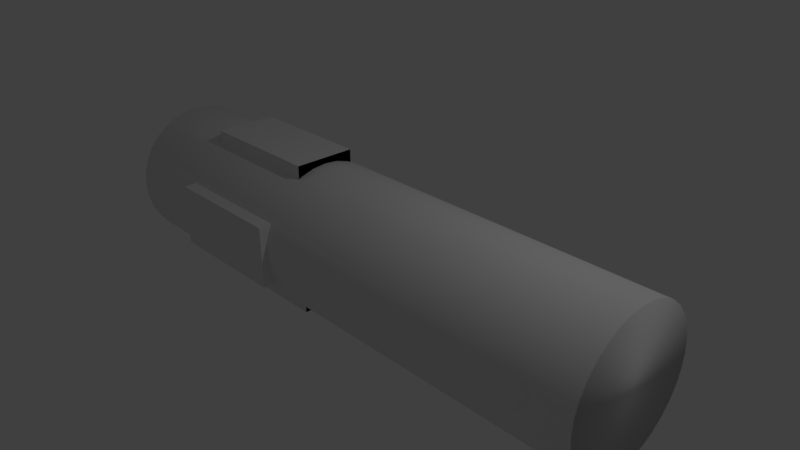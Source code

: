 # Source: missile_launcher.blend  (saved by Blender 2.79.0; exported with 4.5.12 LTS)
import bpy
from mathutils import Matrix  # noqa: F401  (used for matrix-valued properties, if any)

bpy.ops.wm.read_factory_settings(use_empty=True)
scene = bpy.context.scene
scene.name = 'Scene'

# ---- collections
col_collection_1 = bpy.data.collections.new('Collection 1'); scene.collection.children.link(col_collection_1)

# ---- world
world_world = bpy.data.worlds.new('World'); scene.world = world_world
world_world.color = (0.05088, 0.05088, 0.05088)
world_world.use_sun_shadow = False
world_world.sun_shadow_jitter_overblur = 0.0
world_world.cycles.sampling_method = 'MANUAL'

# ---- cameras
cam_camera = bpy.data.cameras.new('Camera')
cam_camera.clip_end = 100.0
cam_camera.lens = 35.0
cam_camera.sensor_width = 32.0
cam_camera.sensor_height = 18.0
cam_camera.ortho_scale = 7.314
cam_camera.dof.focus_distance = 0.0
cam_camera.dof.aperture_fstop = 128.0

# ---- lights
light_lamp = bpy.data.lights.new('Lamp', 'POINT')
light_lamp.transmission_factor = 0.0
light_lamp.cutoff_distance = 30.0
light_lamp.energy = 100.0
light_lamp.shadow_buffer_clip_start = 1.001
light_lamp.shadow_soft_size = 0.1
light_lamp.shadow_maximum_resolution = 0.006
light_lamp.use_absolute_resolution = True

# ---- meshes
me_cube_002 = bpy.data.meshes.new('Cube.002')
me_cube_002.from_pydata([(-1.0, -1.0, -1.0), (-1.0, -1.0, 1.0), (-1.0, 1.0, -1.0), (-1.0, 1.0, 1.0), (1.0, -1.0, -1.0), (1.0, -1.0, 1.0), (1.0, 1.0, -1.0), (1.0, 1.0, 1.0)], [], [(0, 1, 3, 2), (2, 3, 7, 6), (6, 7, 5, 4), (4, 5, 1, 0), (2, 6, 4, 0), (7, 3, 1, 5)])
me_cube_002.use_remesh_preserve_volume = False
me_cube_002.use_remesh_preserve_attributes = False
me_cube_002.use_mirror_vertex_groups = False
me_cube_002.update()
me_cube_001 = bpy.data.meshes.new('Cube.001')
me_cube_001.from_pydata([(-1.0, -0.3968, 2.52), (-1.0, 0.3968, 2.52), (-1.0, -0.3968, -2.52), (-1.0, 0.3968, -2.52), (1.0, -0.3968, 2.52), (1.0, 0.3968, 2.52), (1.0, -0.3968, -2.52), (1.0, 0.3968, -2.52), (-1.0, -1.0, -1.0), (-1.0, -1.0, 1.0), (-1.0, 1.0, -1.0), (-1.0, 1.0, 1.0), (1.0, -1.0, -1.0), (1.0, -1.0, 1.0), (1.0, 1.0, -1.0), (1.0, 1.0, 1.0), (-1.0, -0.3968, -0.3968), (-1.0, -0.3968, -1.0), (-1.0, -0.3968, 1.0), (1.0, -0.3968, 1.0), (1.0, -0.3968, -1.0), (-1.0, 0.3968, 0.3968), (-1.0, 0.0, 0.0), (-1.0, 0.3968, -1.0), (-1.0, 0.3968, 1.0), (1.0, 0.3968, 1.0), (1.0, 0.3968, -1.0), (1.0, 0.0, 0.0), (1.0, -0.1574, -1.0), (-1.0, -0.1574, 1.0), (-1.0, 0.3968, 0.3968), (1.0, -0.3968, 0.3968), (-1.0, 0.1574, -1.0), (-1.0, -0.3968, -0.3968), (1.0, 0.1574, 1.0), (1.0, 0.3968, -0.3968)], [], [(0, 1, 24, 30, 3, 2, 17, 33), (2, 3, 7, 6), (6, 7, 26, 35, 5, 4, 19, 31), (4, 5, 1, 0), (2, 6, 31, 19, 20, 17), (7, 3, 30, 24, 21, 23, 26), (8, 9, 18, 29, 11, 10, 23, 32), (10, 11, 15, 14), (14, 15, 25, 34, 13, 12, 20, 28), (12, 13, 9, 8), (10, 14, 28, 20, 26, 23), (15, 11, 29, 18, 24, 25), (25, 19, 18, 9, 13, 34), (16, 18, 19, 4, 0, 33, 17), (26, 25, 24, 1, 5, 35), (23, 17, 20, 12, 8, 32)])
me_cube_001.use_remesh_preserve_volume = False
me_cube_001.use_remesh_preserve_attributes = False
me_cube_001.use_mirror_vertex_groups = False
me_cube_001.update()
me_cylinder = bpy.data.meshes.new('Cylinder')
me_cylinder.from_pydata([(0.0, 1.0, -1.0), (0.0, 1.0, 1.0), (0.1951, 0.9808, -1.0), (0.1951, 0.9808, 1.0), (0.3827, 0.9239, -1.0), (0.3827, 0.9239, 1.0), (0.5556, 0.8315, -1.0), (0.5556, 0.8315, 1.0), (0.7071, 0.7071, -1.0), (0.7071, 0.7071, 1.0), (0.8315, 0.5556, -1.0), (0.8315, 0.5556, 1.0), (0.9239, 0.3827, -1.0), (0.9239, 0.3827, 1.0), (0.9808, 0.1951, -1.0), (0.9808, 0.1951, 1.0), (1.0, 7.55e-08, -1.0), (1.0, 7.55e-08, 1.0), (0.9808, -0.1951, -1.0), (0.9808, -0.1951, 1.0), (0.9239, -0.3827, -1.0), (0.9239, -0.3827, 1.0), (0.8315, -0.5556, -1.0), (0.8315, -0.5556, 1.0), (0.7071, -0.7071, -1.0), (0.7071, -0.7071, 1.0), (0.5556, -0.8315, -1.0), (0.5556, -0.8315, 1.0), (0.3827, -0.9239, -1.0), (0.3827, -0.9239, 1.0), (0.1951, -0.9808, -1.0), (0.1951, -0.9808, 1.0), (-3.258e-07, -1.0, -1.0), (-3.258e-07, -1.0, 1.0), (-0.1951, -0.9808, -1.0), (-0.1951, -0.9808, 1.0), (-0.3827, -0.9239, -1.0), (-0.3827, -0.9239, 1.0), (-0.5556, -0.8315, -1.0), (-0.5556, -0.8315, 1.0), (-0.7071, -0.7071, -1.0), (-0.7071, -0.7071, 1.0), (-0.8315, -0.5556, -1.0), (-0.8315, -0.5556, 1.0), (-0.9239, -0.3827, -1.0), (-0.9239, -0.3827, 1.0), (-0.9808, -0.1951, -1.0), (-0.9808, -0.1951, 1.0), (-1.0, 9.656e-07, -1.0), (-1.0, 9.656e-07, 1.0), (-0.9808, 0.1951, -1.0), (-0.9808, 0.1951, 1.0), (-0.9239, 0.3827, -1.0), (-0.9239, 0.3827, 1.0), (-0.8315, 0.5556, -1.0), (-0.8315, 0.5556, 1.0), (-0.7071, 0.7071, -1.0), (-0.7071, 0.7071, 1.0), (-0.5556, 0.8315, -1.0), (-0.5556, 0.8315, 1.0), (-0.3827, 0.9239, -1.0), (-0.3827, 0.9239, 1.0), (-0.1951, 0.9808, -1.0), (-0.1951, 0.9808, 1.0)], [], [(0, 1, 3, 2), (2, 3, 5, 4), (4, 5, 7, 6), (6, 7, 9, 8), (8, 9, 11, 10), (10, 11, 13, 12), (12, 13, 15, 14), (14, 15, 17, 16), (16, 17, 19, 18), (18, 19, 21, 20), (20, 21, 23, 22), (22, 23, 25, 24), (24, 25, 27, 26), (26, 27, 29, 28), (28, 29, 31, 30), (30, 31, 33, 32), (32, 33, 35, 34), (34, 35, 37, 36), (36, 37, 39, 38), (38, 39, 41, 40), (40, 41, 43, 42), (42, 43, 45, 44), (44, 45, 47, 46), (46, 47, 49, 48), (48, 49, 51, 50), (50, 51, 53, 52), (52, 53, 55, 54), (54, 55, 57, 56), (56, 57, 59, 58), (58, 59, 61, 60), (3, 1, 63, 61, 59, 57, 55, 53, 51, 49, 47, 45, 43, 41, 39, 37, 35, 33, 31, 29, 27, 25, 23, 21, 19, 17, 15, 13, 11, 9, 7, 5), (60, 61, 63, 62), (62, 63, 1, 0), (0, 2, 4, 6, 8, 10, 12, 14, 16, 18, 20, 22, 24, 26, 28, 30, 32, 34, 36, 38, 40, 42, 44, 46, 48, 50, 52, 54, 56, 58, 60, 62)])
me_cylinder.polygons.foreach_set('use_smooth', [True] * 34)
me_cylinder.use_remesh_preserve_volume = False
me_cylinder.use_remesh_preserve_attributes = False
me_cylinder.use_mirror_vertex_groups = False
me_cylinder.update()

# ---- objects
ob_cube_001 = bpy.data.objects.new('Cube.001', me_cube_002)
ob_cube = bpy.data.objects.new('Cube', me_cube_001)
ob_cylinder = bpy.data.objects.new('Cylinder', me_cylinder)
ob_lamp = bpy.data.objects.new('Lamp', light_lamp)
ob_camera = bpy.data.objects.new('Camera', cam_camera)

# ---- transforms, parenting, visibility, modifiers, constraints
ob_cube_001.location = (-1.728, 0.0, 0.0)
ob_cube_001.rotation_euler = (-1.571, -2.22e-16, 2.22e-16)
ob_cube_001.scale = (0.8876, 1.083, 0.4296)
ob_cube_001.hide_viewport = True
ob_cube_001.lineart.crease_threshold = 0.0
ob_cube.location = (-1.728, 0.0, 0.0)
ob_cube.scale = (0.8876, 1.083, 0.4296)
ob_cube.hide_viewport = True
ob_cube.lineart.crease_threshold = 0.0
ob_cylinder.location = (0.0, 0.0, 0.0)
ob_cylinder.rotation_euler = (3.423e-08, 1.571, 0.0)
ob_cylinder.scale = (1.0, 1.0, 3.938)
ob_cylinder.lineart.crease_threshold = 0.0
_m = ob_cylinder.modifiers.new('Boolean', 'BOOLEAN')
_m.object = ob_cube
_m.solver = 'FAST'
ob_lamp.location = (4.076, 1.005, 5.904)
ob_lamp.rotation_euler = (0.6503, 0.05522, 1.866)
ob_lamp.lock_rotations_4d = False
ob_lamp.empty_display_type = 'ARROWS'
ob_lamp.color = (0.0, 0.0, 0.0, 0.0)
ob_lamp.lineart.crease_threshold = 0.0
ob_camera.location = (7.481, -6.508, 5.344)
ob_camera.rotation_euler = (1.109, 0.0, 0.8149)
ob_camera.lock_rotations_4d = False
ob_camera.empty_display_type = 'ARROWS'
ob_camera.color = (0.0, 0.0, 0.0, 0.0)
ob_camera.display_type = 'WIRE'
ob_camera.lineart.crease_threshold = 0.0

# ---- collection membership
col_collection_1.objects.link(ob_cube_001)
col_collection_1.objects.link(ob_cube)
col_collection_1.objects.link(ob_cylinder)
col_collection_1.objects.link(ob_lamp)
col_collection_1.objects.link(ob_camera)

# ---- scene / render settings (as saved in the file)
scene.camera = ob_camera
scene.frame_start = 1; scene.frame_end = 250; scene.frame_set(1)
scene.render.engine = 'BLENDER_EEVEE_NEXT'
scene.render.resolution_percentage = 50
scene.render.dither_intensity = 0.0
scene.cycles.use_denoising = False
scene.cycles.samples = 128
scene.cycles.sampling_pattern = 'TABULATED_SOBOL'
scene.cycles.use_adaptive_sampling = False
scene.cycles.use_light_tree = False
scene.cycles.blur_glossy = 0.0
scene.cycles.sample_clamp_indirect = 0.0
scene.view_settings.view_transform = 'Standard'
bpy.context.view_layer.update()
